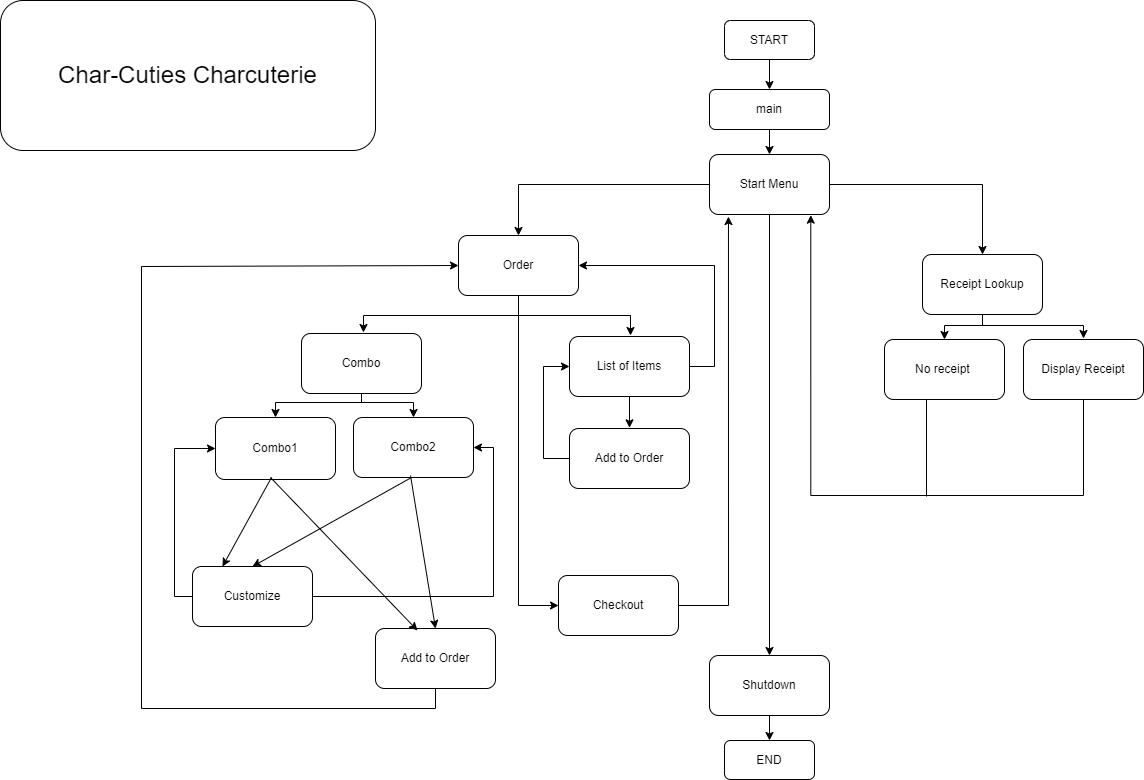

The diagram above was exported from draw.io. Its source (the exported page's mxGraphModel, read from the mxfile embedded in the PNG):
<mxGraphModel dx="1806" dy="780" grid="0" gridSize="10" guides="1" tooltips="1" connect="1" arrows="1" fold="1" page="0" pageScale="1" pageWidth="827" pageHeight="1169" background="none" math="0" shadow="0">
  <root>
    <mxCell id="WIyWlLk6GJQsqaUBKTNV-0" />
    <mxCell id="WIyWlLk6GJQsqaUBKTNV-1" parent="WIyWlLk6GJQsqaUBKTNV-0" />
    <mxCell id="A3fkaGjAUf6eBdhboRFx-56" style="edgeStyle=orthogonalEdgeStyle;rounded=0;orthogonalLoop=1;jettySize=auto;html=1;exitX=0.5;exitY=1;exitDx=0;exitDy=0;endArrow=classic;endFill=1;" parent="WIyWlLk6GJQsqaUBKTNV-1" source="WIyWlLk6GJQsqaUBKTNV-3" target="A3fkaGjAUf6eBdhboRFx-0" edge="1">
      <mxGeometry relative="1" as="geometry" />
    </mxCell>
    <mxCell id="WIyWlLk6GJQsqaUBKTNV-3" value="main" style="rounded=1;whiteSpace=wrap;html=1;fontSize=12;glass=0;strokeWidth=1;shadow=0;" parent="WIyWlLk6GJQsqaUBKTNV-1" vertex="1">
      <mxGeometry x="-31" y="104" width="120" height="40" as="geometry" />
    </mxCell>
    <mxCell id="A3fkaGjAUf6eBdhboRFx-43" style="edgeStyle=orthogonalEdgeStyle;rounded=0;orthogonalLoop=1;jettySize=auto;html=1;exitX=0;exitY=0.5;exitDx=0;exitDy=0;entryX=0.5;entryY=0;entryDx=0;entryDy=0;endArrow=classic;endFill=1;" parent="WIyWlLk6GJQsqaUBKTNV-1" source="A3fkaGjAUf6eBdhboRFx-0" target="A3fkaGjAUf6eBdhboRFx-5" edge="1">
      <mxGeometry relative="1" as="geometry" />
    </mxCell>
    <mxCell id="A3fkaGjAUf6eBdhboRFx-44" style="edgeStyle=orthogonalEdgeStyle;rounded=0;orthogonalLoop=1;jettySize=auto;html=1;exitX=1;exitY=0.5;exitDx=0;exitDy=0;entryX=0.5;entryY=0;entryDx=0;entryDy=0;endArrow=classic;endFill=1;" parent="WIyWlLk6GJQsqaUBKTNV-1" source="A3fkaGjAUf6eBdhboRFx-0" target="A3fkaGjAUf6eBdhboRFx-3" edge="1">
      <mxGeometry relative="1" as="geometry" />
    </mxCell>
    <mxCell id="A3fkaGjAUf6eBdhboRFx-64" style="edgeStyle=orthogonalEdgeStyle;rounded=0;orthogonalLoop=1;jettySize=auto;html=1;endArrow=classic;endFill=1;entryX=0.5;entryY=0;entryDx=0;entryDy=0;" parent="WIyWlLk6GJQsqaUBKTNV-1" source="A3fkaGjAUf6eBdhboRFx-0" target="A3fkaGjAUf6eBdhboRFx-66" edge="1">
      <mxGeometry relative="1" as="geometry">
        <mxPoint x="29" y="682.4444056919642" as="targetPoint" />
      </mxGeometry>
    </mxCell>
    <mxCell id="A3fkaGjAUf6eBdhboRFx-0" value="Start Menu" style="whiteSpace=wrap;html=1;rounded=1;glass=0;strokeWidth=1;shadow=0;" parent="WIyWlLk6GJQsqaUBKTNV-1" vertex="1">
      <mxGeometry x="-31" y="169" width="120" height="60" as="geometry" />
    </mxCell>
    <mxCell id="A3fkaGjAUf6eBdhboRFx-45" style="edgeStyle=orthogonalEdgeStyle;rounded=0;orthogonalLoop=1;jettySize=auto;html=1;exitX=0.5;exitY=1;exitDx=0;exitDy=0;endArrow=classic;endFill=1;" parent="WIyWlLk6GJQsqaUBKTNV-1" source="A3fkaGjAUf6eBdhboRFx-3" target="A3fkaGjAUf6eBdhboRFx-14" edge="1">
      <mxGeometry relative="1" as="geometry">
        <Array as="points">
          <mxPoint x="242" y="340" />
          <mxPoint x="204" y="340" />
        </Array>
      </mxGeometry>
    </mxCell>
    <mxCell id="A3fkaGjAUf6eBdhboRFx-46" style="edgeStyle=orthogonalEdgeStyle;rounded=0;orthogonalLoop=1;jettySize=auto;html=1;exitX=0.5;exitY=1;exitDx=0;exitDy=0;entryX=0.5;entryY=0;entryDx=0;entryDy=0;endArrow=classic;endFill=1;" parent="WIyWlLk6GJQsqaUBKTNV-1" edge="1">
      <mxGeometry relative="1" as="geometry">
        <mxPoint x="242" y="328" as="sourcePoint" />
        <mxPoint x="343" y="353" as="targetPoint" />
        <Array as="points">
          <mxPoint x="242" y="340" />
          <mxPoint x="343" y="340" />
        </Array>
      </mxGeometry>
    </mxCell>
    <mxCell id="A3fkaGjAUf6eBdhboRFx-3" value="Receipt Lookup" style="whiteSpace=wrap;html=1;rounded=1;glass=0;strokeWidth=1;shadow=0;" parent="WIyWlLk6GJQsqaUBKTNV-1" vertex="1">
      <mxGeometry x="182" y="269" width="120" height="60" as="geometry" />
    </mxCell>
    <mxCell id="A3fkaGjAUf6eBdhboRFx-32" style="edgeStyle=orthogonalEdgeStyle;rounded=0;orthogonalLoop=1;jettySize=auto;html=1;exitX=0.5;exitY=1;exitDx=0;exitDy=0;endArrow=classic;endFill=1;" parent="WIyWlLk6GJQsqaUBKTNV-1" edge="1">
      <mxGeometry relative="1" as="geometry">
        <mxPoint x="-377" y="347" as="targetPoint" />
        <mxPoint x="-222" y="309" as="sourcePoint" />
        <Array as="points">
          <mxPoint x="-222" y="330" />
          <mxPoint x="-377" y="330" />
        </Array>
      </mxGeometry>
    </mxCell>
    <mxCell id="A3fkaGjAUf6eBdhboRFx-33" style="edgeStyle=orthogonalEdgeStyle;rounded=0;orthogonalLoop=1;jettySize=auto;html=1;exitX=0.5;exitY=1;exitDx=0;exitDy=0;entryX=0.5;entryY=0;entryDx=0;entryDy=0;endArrow=classic;endFill=1;entryPerimeter=0;" parent="WIyWlLk6GJQsqaUBKTNV-1" edge="1">
      <mxGeometry relative="1" as="geometry">
        <mxPoint x="-222" y="312" as="sourcePoint" />
        <mxPoint x="-110" y="350" as="targetPoint" />
        <Array as="points">
          <mxPoint x="-222" y="330" />
          <mxPoint x="-110" y="330" />
        </Array>
      </mxGeometry>
    </mxCell>
    <mxCell id="A3fkaGjAUf6eBdhboRFx-59" style="edgeStyle=orthogonalEdgeStyle;rounded=0;orthogonalLoop=1;jettySize=auto;html=1;entryX=0;entryY=0.5;entryDx=0;entryDy=0;endArrow=classic;endFill=1;" parent="WIyWlLk6GJQsqaUBKTNV-1" source="A3fkaGjAUf6eBdhboRFx-5" target="A3fkaGjAUf6eBdhboRFx-19" edge="1">
      <mxGeometry relative="1" as="geometry" />
    </mxCell>
    <mxCell id="A3fkaGjAUf6eBdhboRFx-5" value="Order" style="whiteSpace=wrap;html=1;rounded=1;glass=0;strokeWidth=1;shadow=0;" parent="WIyWlLk6GJQsqaUBKTNV-1" vertex="1">
      <mxGeometry x="-282" y="250" width="120" height="60" as="geometry" />
    </mxCell>
    <mxCell id="A3fkaGjAUf6eBdhboRFx-34" style="edgeStyle=orthogonalEdgeStyle;rounded=0;orthogonalLoop=1;jettySize=auto;html=1;exitX=0.5;exitY=1;exitDx=0;exitDy=0;entryX=0.5;entryY=0;entryDx=0;entryDy=0;endArrow=classic;endFill=1;" parent="WIyWlLk6GJQsqaUBKTNV-1" source="A3fkaGjAUf6eBdhboRFx-9" target="A3fkaGjAUf6eBdhboRFx-18" edge="1">
      <mxGeometry relative="1" as="geometry">
        <Array as="points">
          <mxPoint x="-379" y="417" />
          <mxPoint x="-465" y="417" />
        </Array>
      </mxGeometry>
    </mxCell>
    <mxCell id="A3fkaGjAUf6eBdhboRFx-35" style="edgeStyle=orthogonalEdgeStyle;rounded=0;orthogonalLoop=1;jettySize=auto;html=1;exitX=0.5;exitY=1;exitDx=0;exitDy=0;endArrow=classic;endFill=1;" parent="WIyWlLk6GJQsqaUBKTNV-1" source="A3fkaGjAUf6eBdhboRFx-9" target="A3fkaGjAUf6eBdhboRFx-17" edge="1">
      <mxGeometry relative="1" as="geometry">
        <Array as="points">
          <mxPoint x="-379" y="417" />
          <mxPoint x="-327" y="417" />
        </Array>
      </mxGeometry>
    </mxCell>
    <mxCell id="A3fkaGjAUf6eBdhboRFx-9" value="Combo" style="whiteSpace=wrap;html=1;rounded=1;glass=0;strokeWidth=1;shadow=0;" parent="WIyWlLk6GJQsqaUBKTNV-1" vertex="1">
      <mxGeometry x="-439" y="348" width="120" height="60" as="geometry" />
    </mxCell>
    <mxCell id="A3fkaGjAUf6eBdhboRFx-38" style="edgeStyle=orthogonalEdgeStyle;rounded=0;orthogonalLoop=1;jettySize=auto;html=1;exitX=0.5;exitY=1;exitDx=0;exitDy=0;endArrow=classic;endFill=1;" parent="WIyWlLk6GJQsqaUBKTNV-1" source="A3fkaGjAUf6eBdhboRFx-11" edge="1">
      <mxGeometry relative="1" as="geometry">
        <mxPoint x="-111" y="442.3333435058594" as="targetPoint" />
        <Array as="points">
          <mxPoint x="-111" y="442" />
          <mxPoint x="-111" y="442" />
        </Array>
      </mxGeometry>
    </mxCell>
    <mxCell id="A3fkaGjAUf6eBdhboRFx-60" style="edgeStyle=orthogonalEdgeStyle;rounded=0;orthogonalLoop=1;jettySize=auto;html=1;entryX=1;entryY=0.5;entryDx=0;entryDy=0;endArrow=classic;endFill=1;" parent="WIyWlLk6GJQsqaUBKTNV-1" source="A3fkaGjAUf6eBdhboRFx-11" target="A3fkaGjAUf6eBdhboRFx-5" edge="1">
      <mxGeometry relative="1" as="geometry">
        <Array as="points">
          <mxPoint x="-26" y="381" />
          <mxPoint x="-26" y="280" />
        </Array>
      </mxGeometry>
    </mxCell>
    <mxCell id="A3fkaGjAUf6eBdhboRFx-11" value="List of Items" style="whiteSpace=wrap;html=1;rounded=1;glass=0;strokeWidth=1;shadow=0;" parent="WIyWlLk6GJQsqaUBKTNV-1" vertex="1">
      <mxGeometry x="-171" y="351" width="120" height="60" as="geometry" />
    </mxCell>
    <mxCell id="A3fkaGjAUf6eBdhboRFx-47" style="edgeStyle=orthogonalEdgeStyle;rounded=0;orthogonalLoop=1;jettySize=auto;html=1;exitX=0.5;exitY=1;exitDx=0;exitDy=0;endArrow=none;endFill=0;" parent="WIyWlLk6GJQsqaUBKTNV-1" edge="1">
      <mxGeometry relative="1" as="geometry">
        <mxPoint x="226" y="510" as="targetPoint" />
        <mxPoint x="343" y="413" as="sourcePoint" />
        <Array as="points">
          <mxPoint x="343" y="510" />
        </Array>
      </mxGeometry>
    </mxCell>
    <mxCell id="A3fkaGjAUf6eBdhboRFx-13" value="Display Receipt" style="whiteSpace=wrap;html=1;rounded=1;glass=0;strokeWidth=1;shadow=0;" parent="WIyWlLk6GJQsqaUBKTNV-1" vertex="1">
      <mxGeometry x="283" y="354" width="120" height="60" as="geometry" />
    </mxCell>
    <mxCell id="A3fkaGjAUf6eBdhboRFx-51" style="edgeStyle=orthogonalEdgeStyle;rounded=0;orthogonalLoop=1;jettySize=auto;html=1;exitX=0.5;exitY=1;exitDx=0;exitDy=0;endArrow=none;endFill=0;" parent="WIyWlLk6GJQsqaUBKTNV-1" edge="1">
      <mxGeometry relative="1" as="geometry">
        <mxPoint x="186" y="511" as="targetPoint" />
        <mxPoint x="204" y="411" as="sourcePoint" />
        <Array as="points">
          <mxPoint x="186" y="411" />
        </Array>
      </mxGeometry>
    </mxCell>
    <mxCell id="A3fkaGjAUf6eBdhboRFx-14" value="No receipt&amp;nbsp;" style="whiteSpace=wrap;html=1;rounded=1;glass=0;strokeWidth=1;shadow=0;" parent="WIyWlLk6GJQsqaUBKTNV-1" vertex="1">
      <mxGeometry x="144" y="354" width="120" height="60" as="geometry" />
    </mxCell>
    <mxCell id="A3fkaGjAUf6eBdhboRFx-50" style="edgeStyle=orthogonalEdgeStyle;rounded=0;orthogonalLoop=1;jettySize=auto;html=1;exitX=0;exitY=0.5;exitDx=0;exitDy=0;entryX=0.844;entryY=1.011;entryDx=0;entryDy=0;entryPerimeter=0;endArrow=classic;endFill=1;" parent="WIyWlLk6GJQsqaUBKTNV-1" target="A3fkaGjAUf6eBdhboRFx-0" edge="1">
      <mxGeometry relative="1" as="geometry">
        <mxPoint x="233" y="510" as="sourcePoint" />
      </mxGeometry>
    </mxCell>
    <mxCell id="A3fkaGjAUf6eBdhboRFx-57" style="edgeStyle=orthogonalEdgeStyle;rounded=0;orthogonalLoop=1;jettySize=auto;html=1;entryX=0;entryY=0.5;entryDx=0;entryDy=0;endArrow=classic;endFill=1;" parent="WIyWlLk6GJQsqaUBKTNV-1" source="A3fkaGjAUf6eBdhboRFx-16" target="A3fkaGjAUf6eBdhboRFx-18" edge="1">
      <mxGeometry relative="1" as="geometry">
        <Array as="points">
          <mxPoint x="-566" y="611" />
          <mxPoint x="-566" y="463" />
        </Array>
      </mxGeometry>
    </mxCell>
    <mxCell id="A3fkaGjAUf6eBdhboRFx-58" style="edgeStyle=orthogonalEdgeStyle;rounded=0;orthogonalLoop=1;jettySize=auto;html=1;entryX=1;entryY=0.5;entryDx=0;entryDy=0;endArrow=classic;endFill=1;" parent="WIyWlLk6GJQsqaUBKTNV-1" source="A3fkaGjAUf6eBdhboRFx-16" target="A3fkaGjAUf6eBdhboRFx-17" edge="1">
      <mxGeometry relative="1" as="geometry" />
    </mxCell>
    <mxCell id="A3fkaGjAUf6eBdhboRFx-16" value="Customize" style="whiteSpace=wrap;html=1;rounded=1;glass=0;strokeWidth=1;shadow=0;" parent="WIyWlLk6GJQsqaUBKTNV-1" vertex="1">
      <mxGeometry x="-548" y="581" width="120" height="60" as="geometry" />
    </mxCell>
    <mxCell id="A3fkaGjAUf6eBdhboRFx-17" value="Combo2" style="whiteSpace=wrap;html=1;rounded=1;glass=0;strokeWidth=1;shadow=0;" parent="WIyWlLk6GJQsqaUBKTNV-1" vertex="1">
      <mxGeometry x="-387" y="432" width="120" height="60" as="geometry" />
    </mxCell>
    <mxCell id="A3fkaGjAUf6eBdhboRFx-18" value="Combo1" style="whiteSpace=wrap;html=1;rounded=1;glass=0;strokeWidth=1;shadow=0;" parent="WIyWlLk6GJQsqaUBKTNV-1" vertex="1">
      <mxGeometry x="-525" y="432" width="120" height="62" as="geometry" />
    </mxCell>
    <mxCell id="A3fkaGjAUf6eBdhboRFx-61" style="rounded=0;orthogonalLoop=1;jettySize=auto;html=1;endArrow=classic;endFill=1;exitX=1;exitY=0.5;exitDx=0;exitDy=0;edgeStyle=orthogonalEdgeStyle;entryX=0.158;entryY=1.034;entryDx=0;entryDy=0;entryPerimeter=0;" parent="WIyWlLk6GJQsqaUBKTNV-1" source="A3fkaGjAUf6eBdhboRFx-19" target="A3fkaGjAUf6eBdhboRFx-0" edge="1">
      <mxGeometry relative="1" as="geometry">
        <mxPoint x="5" y="229" as="targetPoint" />
      </mxGeometry>
    </mxCell>
    <mxCell id="A3fkaGjAUf6eBdhboRFx-19" value="Checkout" style="whiteSpace=wrap;html=1;rounded=1;glass=0;strokeWidth=1;shadow=0;" parent="WIyWlLk6GJQsqaUBKTNV-1" vertex="1">
      <mxGeometry x="-182" y="590" width="120" height="60" as="geometry" />
    </mxCell>
    <mxCell id="A3fkaGjAUf6eBdhboRFx-48" style="edgeStyle=orthogonalEdgeStyle;rounded=0;orthogonalLoop=1;jettySize=auto;html=1;exitX=0.5;exitY=1;exitDx=0;exitDy=0;entryX=0;entryY=0.5;entryDx=0;entryDy=0;endArrow=classic;endFill=1;" parent="WIyWlLk6GJQsqaUBKTNV-1" source="A3fkaGjAUf6eBdhboRFx-20" target="A3fkaGjAUf6eBdhboRFx-5" edge="1">
      <mxGeometry relative="1" as="geometry">
        <mxPoint x="-323" y="281" as="targetPoint" />
        <Array as="points">
          <mxPoint x="-305" y="723" />
          <mxPoint x="-599" y="723" />
          <mxPoint x="-599" y="281" />
        </Array>
      </mxGeometry>
    </mxCell>
    <mxCell id="A3fkaGjAUf6eBdhboRFx-20" value="Add to Order" style="whiteSpace=wrap;html=1;rounded=1;glass=0;strokeWidth=1;shadow=0;" parent="WIyWlLk6GJQsqaUBKTNV-1" vertex="1">
      <mxGeometry x="-365" y="643" width="120" height="60" as="geometry" />
    </mxCell>
    <mxCell id="A3fkaGjAUf6eBdhboRFx-28" value="" style="endArrow=classic;html=1;rounded=0;entryX=0.5;entryY=0;entryDx=0;entryDy=0;" parent="WIyWlLk6GJQsqaUBKTNV-1" target="A3fkaGjAUf6eBdhboRFx-20" edge="1">
      <mxGeometry width="50" height="50" relative="1" as="geometry">
        <mxPoint x="-330" y="490" as="sourcePoint" />
        <mxPoint x="-280" y="440" as="targetPoint" />
      </mxGeometry>
    </mxCell>
    <mxCell id="A3fkaGjAUf6eBdhboRFx-29" value="" style="endArrow=classic;html=1;rounded=0;entryX=0.5;entryY=0;entryDx=0;entryDy=0;" parent="WIyWlLk6GJQsqaUBKTNV-1" target="A3fkaGjAUf6eBdhboRFx-16" edge="1">
      <mxGeometry width="50" height="50" relative="1" as="geometry">
        <mxPoint x="-329" y="492" as="sourcePoint" />
        <mxPoint x="-309" y="645" as="targetPoint" />
      </mxGeometry>
    </mxCell>
    <mxCell id="A3fkaGjAUf6eBdhboRFx-30" value="" style="endArrow=classic;html=1;rounded=0;" parent="WIyWlLk6GJQsqaUBKTNV-1" edge="1">
      <mxGeometry width="50" height="50" relative="1" as="geometry">
        <mxPoint x="-470" y="492" as="sourcePoint" />
        <mxPoint x="-323" y="645" as="targetPoint" />
      </mxGeometry>
    </mxCell>
    <mxCell id="A3fkaGjAUf6eBdhboRFx-31" value="" style="endArrow=classic;html=1;rounded=0;entryX=0.25;entryY=0;entryDx=0;entryDy=0;" parent="WIyWlLk6GJQsqaUBKTNV-1" target="A3fkaGjAUf6eBdhboRFx-16" edge="1">
      <mxGeometry width="50" height="50" relative="1" as="geometry">
        <mxPoint x="-469" y="492" as="sourcePoint" />
        <mxPoint x="-444" y="645" as="targetPoint" />
      </mxGeometry>
    </mxCell>
    <mxCell id="A3fkaGjAUf6eBdhboRFx-49" style="edgeStyle=orthogonalEdgeStyle;rounded=0;orthogonalLoop=1;jettySize=auto;html=1;exitX=0;exitY=0.5;exitDx=0;exitDy=0;entryX=0;entryY=0.5;entryDx=0;entryDy=0;endArrow=classic;endFill=1;" parent="WIyWlLk6GJQsqaUBKTNV-1" source="A3fkaGjAUf6eBdhboRFx-37" target="A3fkaGjAUf6eBdhboRFx-11" edge="1">
      <mxGeometry relative="1" as="geometry">
        <Array as="points">
          <mxPoint x="-197" y="473" />
          <mxPoint x="-197" y="381" />
        </Array>
      </mxGeometry>
    </mxCell>
    <mxCell id="A3fkaGjAUf6eBdhboRFx-37" value="Add to Order" style="whiteSpace=wrap;html=1;rounded=1;glass=0;strokeWidth=1;shadow=0;" parent="WIyWlLk6GJQsqaUBKTNV-1" vertex="1">
      <mxGeometry x="-171" y="443" width="120" height="60" as="geometry" />
    </mxCell>
    <mxCell id="A3fkaGjAUf6eBdhboRFx-55" style="edgeStyle=orthogonalEdgeStyle;rounded=0;orthogonalLoop=1;jettySize=auto;html=1;exitX=0.5;exitY=1;exitDx=0;exitDy=0;endArrow=classic;endFill=1;" parent="WIyWlLk6GJQsqaUBKTNV-1" source="A3fkaGjAUf6eBdhboRFx-52" target="WIyWlLk6GJQsqaUBKTNV-3" edge="1">
      <mxGeometry relative="1" as="geometry">
        <Array as="points" />
      </mxGeometry>
    </mxCell>
    <mxCell id="A3fkaGjAUf6eBdhboRFx-52" value="START" style="rounded=1;whiteSpace=wrap;html=1;" parent="WIyWlLk6GJQsqaUBKTNV-1" vertex="1">
      <mxGeometry x="-16" y="35" width="90" height="39" as="geometry" />
    </mxCell>
    <mxCell id="A3fkaGjAUf6eBdhboRFx-65" value="END" style="rounded=1;whiteSpace=wrap;html=1;" parent="WIyWlLk6GJQsqaUBKTNV-1" vertex="1">
      <mxGeometry x="-16" y="755" width="90" height="39" as="geometry" />
    </mxCell>
    <mxCell id="A3fkaGjAUf6eBdhboRFx-67" style="edgeStyle=orthogonalEdgeStyle;rounded=0;orthogonalLoop=1;jettySize=auto;html=1;entryX=0.5;entryY=0;entryDx=0;entryDy=0;endArrow=classic;endFill=1;" parent="WIyWlLk6GJQsqaUBKTNV-1" source="A3fkaGjAUf6eBdhboRFx-66" target="A3fkaGjAUf6eBdhboRFx-65" edge="1">
      <mxGeometry relative="1" as="geometry" />
    </mxCell>
    <mxCell id="A3fkaGjAUf6eBdhboRFx-66" value="Shutdown" style="whiteSpace=wrap;html=1;rounded=1;glass=0;strokeWidth=1;shadow=0;" parent="WIyWlLk6GJQsqaUBKTNV-1" vertex="1">
      <mxGeometry x="-31" y="670" width="120" height="60" as="geometry" />
    </mxCell>
    <mxCell id="0" value="&lt;font style=&quot;font-size: 24px&quot;&gt;Char-Cuties Charcuterie&lt;/font&gt;" style="whiteSpace=wrap;html=1;rounded=1;glass=0;strokeWidth=1;shadow=0;" parent="WIyWlLk6GJQsqaUBKTNV-1" vertex="1">
      <mxGeometry x="-740" y="15" width="375" height="150" as="geometry" />
    </mxCell>
  </root>
</mxGraphModel>